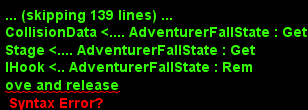

The diagram above was rendered by PlantUML. Its source (embedded in the PNG):
@startuml AIWild
package game {
    package ga_stage {
        package ga_ai {
            package ga_player {
                package ga_adventurer {
                    class AdventurerBaseStateAI
                    class AdventurerStationaryState {
                        +apply(dt) : boolean <<override>>
                    }
                    class AdventurerWalkState {
                        +apply(dt) : boolean <<override>>
                    }
                    class AdventurerJumpingState {
                        +apply(dt) : boolean <<override>>
                    }
                    class AdventurerFallState {
                        +apply(dt) : boolean <<override>>
                    }
                    class AdventurerGrabState {
                        #changed() <<override>>
                    }
                    class AdventurerHookState {
                        +init() <<override>>
                        +apply(dt) : boolean <<override>>
                    }
                    class AdventurerDownWallState {
                        +contructor(maxVelocityX,movePower)
                        #directionX : number
                        #directionY : number
                        +init() <<override>>
                        +apply(dt) : boolean <<override>>
                    }
                }
            }
        }
    }
}

package under {
    package base {
        package input {
            interface IKey
        }
        package stage {
            abstract Stage
            package ai {
                abstract StateAI
            }
            package entity {
                abstract AutonomyEntity
            }
            package physics {
                package body {
                    abstract RigidBody
                }
                package collider {
                    abstract Collider
                    abstract CollisionData
                }
            }
        }
    }
    package extend {
        package ex_stage {
            package ex_entity {
                package ex_happen {
                    abstract PossessedObject
                }
            }
        }
    }
}

package game {
    package ga_stage {
        package ga_ai {
            interface IMovableState
            interface IPrepareState
            package ga_player {
                abstract UnderPlayerState
                abstract UnderMovableState
                package ga_normal {
                    class NormalBaseStateAI
                    class NormalStationaryState
                    class NormalWalkState
                    class NormalJumpingState
                    class NormalFallState
                    class NormalGrabState
                }
            }
        }
        package ga_entity {
            package ga_happen {
                package ga_special {
                    package ga_hook {
                        interface IHook
                    }
                }
            }
        }
    }
}

IMovableState <.. AdventurerBaseStateAI : Transfer
IPrepareState <.. AdventurerBaseStateAI : Transfer

AdventurerBaseStateAI ..> AdventurerStationaryState : Generate
AdventurerBaseStateAI ..> AdventurerWalkState : Generate
AdventurerBaseStateAI ..> AdventurerGrabState : Generate
AdventurerBaseStateAI ..> AdventurerJumpingState : Generate
AdventurerBaseStateAI ..> AdventurerFallState : Generate
AdventurerBaseStateAI ..> AdventurerHookState : Generate
AdventurerBaseStateAI ..> AdventurerDownWallState : Generate

AutonomyEntity <.... AdventurerStationaryState : Get
IKey <.... AdventurerStationaryState : Get
Collider <.... AdventurerStationaryState : Get
CollisionData <.... AdventurerStationaryState : Get
IHook <.. AdventurerStationaryState : Judge and remove

AutonomyEntity <.... AdventurerWalkState : Get
IKey <.... AdventurerWalkState : Get
Collider <.... AdventurerWalkState : Get
CollisionData <.... AdventurerWalkState : Get
IHook <.. AdventurerWalkState : Judge and remove

AutonomyEntity <.... AdventurerJumpingState : Get
IKey <.... AdventurerJumpingState : Get
Collider <.... AdventurerJumpingState : Get
CollisionData <.... AdventurerJumpingState : Get
Stage <.... AdventurerJumpingState : Get
IHook <.. AdventurerJumpingState : Remove and release

AutonomyEntity <.... AdventurerFallState : Get
StateAI <.... AdventurerFallState : Change
RigidBody <.... AdventurerFallState : Enforce
IKey <.... AdventurerFallState : Get
Collider <.... AdventurerFallState : Get
CollisionData <.... AdventurerFallState : Get
Stage <.... AdventurerFallState : Get
IHook <.. AdventurerFallState : Rem
ove and release

AutonomyEntity <.... AdventurerGrabState : Get
Stage <.... AdventurerGrabState : Get
IHook <.. AdventurerGrabState : Get and release

AutonomyEntity <...... AdventurerHookState : Get
Stage <.... AdventurerHookState : Get and create
PossessedObject <.... AdventurerHookState : Set
RigidBody <.... AdventurerHookState : Enforce
IHook <.. AdventurerHookState : Get and release

AutonomyEntity <.... AdventurerDownWallState : Get
StateAI <.... AdventurerDownWallState : Change
RigidBody <.... AdventurerDownWallState : Enforce
IKey <.... AdventurerDownWallState : Get
Collider <.... AdventurerDownWallState : Get
CollisionData <.... AdventurerDownWallState : Get
Stage <.... AdventurerDownWallState : Get and create
IHook <.. AdventurerDownWallState : Remove and release

NormalBaseStateAI <|-- AdventurerBaseStateAI

NormalStationaryState <|-- AdventurerStationaryState
NormalWalkState <|-- AdventurerWalkState
NormalJumpingState <|-- AdventurerJumpingState
NormalFallState <|-- AdventurerFallState
NormalGrabState <|-- AdventurerGrabState
UnderPlayerState <|.. AdventurerHookState
UnderMovableState <|.. AdventurerDownWallState

@enduml